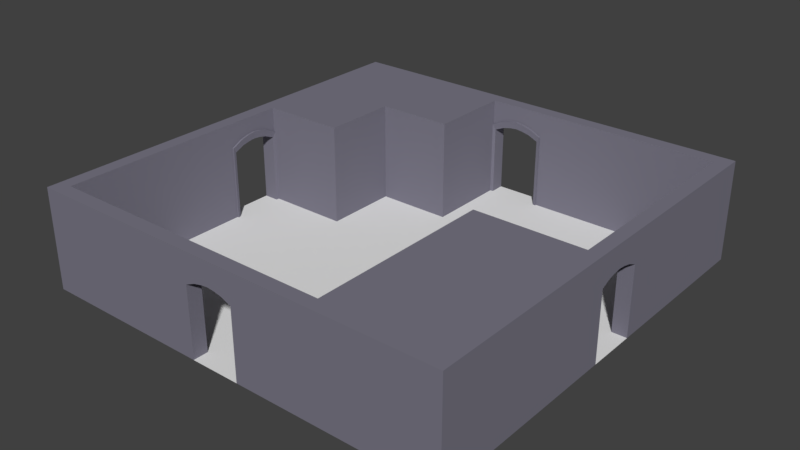 # Source: Room_004.blend  (saved by Blender 2.78.0; exported with 4.5.12 LTS)
import bpy
from mathutils import Matrix  # noqa: F401  (used for matrix-valued properties, if any)

bpy.ops.wm.read_factory_settings(use_empty=True)
scene = bpy.context.scene
scene.name = 'Scene'

# ---- collections
col_collection_1 = bpy.data.collections.new('Collection 1'); scene.collection.children.link(col_collection_1)

# ---- materials (node trees are filled in below, after node groups)
mat_outwallmat01 = bpy.data.materials.new('OutWallMat01')
mat_outwallmat01.alpha_threshold = 0.0
mat_outwallmat01.use_transparent_shadow = False
mat_outwallmat01.diffuse_color = (0.199, 0.1909, 0.2423, 1.0)
mat_outwallmat01.roughness = 0.5

# ---- material node trees

# ---- world
world_world = bpy.data.worlds.new('World'); scene.world = world_world
world_world.color = (0.05088, 0.05088, 0.05088)
world_world.use_sun_shadow = False
world_world.sun_shadow_jitter_overblur = 0.0
world_world.cycles.sampling_method = 'MANUAL'

# ---- meshes
me_cube_013 = bpy.data.meshes.new('Cube.013')
me_cube_013.from_pydata([(-0.95, 1.972e-07, 2.125), (-0.95, 4.0, 2.125), (-0.95, -1.426e-07, -0.875), (-0.95, 4.0, -0.875), (2.375, 1.972e-07, 2.125), (2.375, 4.0, 2.125), (2.375, -1.426e-07, -0.875), (2.375, 4.0, -0.875)], [], [(0, 1, 3, 2), (2, 3, 7, 6), (6, 7, 5, 4), (4, 5, 1, 0), (2, 6, 4, 0), (7, 3, 1, 5)])
me_cube_013.materials.append(mat_outwallmat01)
me_cube_013.use_remesh_preserve_volume = False
me_cube_013.use_remesh_preserve_attributes = False
me_cube_013.use_mirror_vertex_groups = False
me_cube_013.update()
me_cube_012 = bpy.data.meshes.new('Cube.012')
me_cube_012.from_pydata([(-2.875, 2.114e-07, 2.45), (-2.875, 4.0, 2.45), (-2.875, -3.174e-07, -4.875), (-2.875, 4.0, -4.875), (1.45, 2.114e-07, 2.45), (1.45, 4.0, 2.45), (1.45, -3.174e-07, -4.875), (1.45, 4.0, -4.875)], [], [(0, 1, 3, 2), (2, 3, 7, 6), (6, 7, 5, 4), (4, 5, 1, 0), (2, 6, 4, 0), (7, 3, 1, 5)])
me_cube_012.materials.append(mat_outwallmat01)
me_cube_012.use_remesh_preserve_volume = False
me_cube_012.use_remesh_preserve_attributes = False
me_cube_012.use_mirror_vertex_groups = False
me_cube_012.update()
me_cube_010 = bpy.data.meshes.new('Cube.010')
me_cube_010.from_pydata([(-0.95, 1.426e-07, 0.875), (-0.95, 4.0, 0.875), (-0.95, -2.114e-07, -2.45), (-0.95, 4.0, -2.45), (5.375, 1.426e-07, 0.875), (5.375, 4.0, 0.875), (5.375, -2.114e-07, -2.45), (5.375, 4.0, -2.45)], [], [(0, 1, 3, 2), (2, 3, 7, 6), (6, 7, 5, 4), (4, 5, 1, 0), (2, 6, 4, 0), (7, 3, 1, 5)])
me_cube_010.materials.append(mat_outwallmat01)
me_cube_010.use_remesh_preserve_volume = False
me_cube_010.use_remesh_preserve_attributes = False
me_cube_010.use_mirror_vertex_groups = False
me_cube_010.update()
me_cube_021 = bpy.data.meshes.new('Cube.021')
me_cube_021.from_pydata([(8.5, 3.0, -1.625), (7.95, 3.0, -1.625), (8.5, -3.523e-07, -1.625), (7.95, -4.315e-07, -1.625), (7.95, 3.0, 0.625), (8.5, 3.0, 0.625), (7.95, -2.639e-07, 0.625), (8.5, -2.927e-07, 0.625), (8.5, 2.787, -1.5), (8.5, -3.225e-07, -1.5), (8.5, 2.787, 0.5), (8.5, -8.409e-08, 0.5), (7.95, 3.224, 0.175), (7.95, 3.315, -0.185), (7.95, 3.315, -0.815), (7.95, 3.224, -1.175), (8.5, 3.175, -1.175), (8.5, 3.246, -0.815), (8.5, 3.246, -0.185), (8.5, 3.175, 0.175), (8.5, 2.962, -1.1), (8.5, 3.033, -0.78), (8.5, 3.033, -0.22), (8.5, 2.962, 0.09999), (7.95, 4.0, -1.625), (8.5, 4.0, -1.625), (7.95, 4.0, 0.625), (8.5, 4.0, 0.625), (7.91, 3.056, -0.5), (7.881, 3.343, -0.5), (8.5, 3.062, -0.5), (8.5, 3.275, -0.5), (7.95, 3.35, -0.5), (8.5, 4.0, -0.5), (7.881, -0.006216, -1.625), (7.881, 2.994, -1.625), (7.881, -0.006216, 0.625), (7.881, 2.994, 0.625), (7.91, -0.006216, -1.5), (7.91, 2.781, -1.5), (7.881, 3.218, -1.175), (7.91, -0.006216, 0.5), (7.91, 2.781, 0.5), (7.91, 2.956, -1.1), (7.881, 3.218, 0.175), (7.881, 3.309, -0.185), (7.881, 3.309, -0.815), (7.91, 2.956, 0.09999), (7.91, 3.027, -0.22), (7.91, 3.027, -0.78), (7.95, 4.0, -0.5)], [], [(8, 39, 38, 9), (22, 23, 47, 48), (10, 11, 41, 42), (24, 14, 50), (32, 14, 46, 29), (16, 20, 8, 0), (5, 10, 23, 19), (19, 23, 22, 18), (31, 30, 21, 17), (17, 21, 20, 16), (30, 28, 49, 21), (12, 13, 45, 44), (13, 26, 50), (33, 50, 26, 27), (10, 42, 47, 23), (21, 49, 43, 20), (5, 19, 18, 31, 33, 27), (18, 22, 30, 31), (13, 32, 29, 45), (46, 49, 28, 29), (24, 50, 33, 25), (1, 15, 24), (26, 13, 12), (12, 4, 26), (44, 47, 42, 37), (35, 39, 43, 40), (40, 43, 49, 46), (29, 28, 48, 45), (45, 48, 47, 44), (14, 15, 40, 46), (15, 1, 35, 40), (4, 12, 44, 37), (1, 3, 34, 35), (38, 39, 35, 34), (8, 9, 2, 0), (6, 4, 37, 36), (42, 41, 36, 37), (11, 10, 5, 7), (20, 43, 39, 8), (22, 48, 28, 30), (50, 32, 13), (24, 15, 14), (33, 31, 17, 16, 0, 25), (32, 50, 14)])
me_cube_021.materials.append(mat_outwallmat01)
me_cube_021.use_remesh_preserve_volume = False
me_cube_021.use_remesh_preserve_attributes = False
me_cube_021.use_mirror_vertex_groups = False
me_cube_021.update()
me_cube_020 = bpy.data.meshes.new('Cube.020')
me_cube_020.from_pydata([(0.625, 3.0, 8.5), (0.625, 3.0, 7.95), (0.625, 2.963e-06, 8.5), (0.625, 2.685e-06, 7.95), (-1.625, 3.0, 7.95), (-1.625, 3.0, 8.5), (-1.625, 2.683e-06, 7.95), (-1.625, 2.853e-06, 8.5), (0.5, 2.787, 8.5), (0.5, 2.984e-06, 8.5), (-1.5, 2.787, 8.5), (-1.5, 3.071e-06, 8.5), (-1.175, 3.224, 7.95), (-0.815, 3.315, 7.95), (-0.185, 3.315, 7.95), (0.175, 3.224, 7.95), (0.175, 3.175, 8.5), (-0.185, 3.246, 8.5), (-0.815, 3.246, 8.5), (-1.175, 3.175, 8.5), (0.1, 2.962, 8.5), (-0.22, 3.033, 8.5), (-0.78, 3.033, 8.5), (-1.1, 2.962, 8.5), (0.625, 4.0, 7.95), (0.625, 4.0, 8.5), (-1.625, 4.0, 7.95), (-1.625, 4.0, 8.5), (-0.5, 3.056, 7.91), (-0.5, 3.343, 7.881), (-0.5, 3.062, 8.5), (-0.5, 3.275, 8.5), (-0.5, 3.35, 7.95), (-0.5, 4.0, 8.5), (0.625, -0.006213, 7.881), (0.625, 2.994, 7.881), (-1.625, -0.006213, 7.881), (-1.625, 2.994, 7.881), (0.5, -0.006213, 7.91), (0.5, 2.781, 7.91), (0.175, 3.218, 7.881), (-1.5, -0.006213, 7.91), (-1.5, 2.781, 7.91), (0.09999, 2.956, 7.91), (-1.175, 3.218, 7.881), (-0.815, 3.309, 7.881), (-0.185, 3.309, 7.881), (-1.1, 2.956, 7.91), (-0.78, 3.027, 7.91), (-0.22, 3.027, 7.91), (-0.5, 4.0, 7.95)], [], [(8, 39, 38, 9), (22, 23, 47, 48), (10, 11, 41, 42), (24, 14, 50), (32, 14, 46, 29), (16, 20, 8, 0), (5, 10, 23, 19), (19, 23, 22, 18), (31, 30, 21, 17), (17, 21, 20, 16), (30, 28, 49, 21), (12, 13, 45, 44), (13, 26, 50), (33, 50, 26, 27), (10, 42, 47, 23), (21, 49, 43, 20), (5, 19, 18, 31, 33, 27), (18, 22, 30, 31), (13, 32, 29, 45), (46, 49, 28, 29), (24, 50, 33, 25), (1, 15, 24), (26, 13, 12), (12, 4, 26), (44, 47, 42, 37), (35, 39, 43, 40), (40, 43, 49, 46), (29, 28, 48, 45), (45, 48, 47, 44), (14, 15, 40, 46), (15, 1, 35, 40), (4, 12, 44, 37), (1, 3, 34, 35), (38, 39, 35, 34), (8, 9, 2, 0), (6, 4, 37, 36), (42, 41, 36, 37), (11, 10, 5, 7), (20, 43, 39, 8), (22, 48, 28, 30), (50, 32, 13), (24, 15, 14), (33, 31, 17, 16, 0, 25), (32, 50, 14)])
me_cube_020.materials.append(mat_outwallmat01)
me_cube_020.use_remesh_preserve_volume = False
me_cube_020.use_remesh_preserve_attributes = False
me_cube_020.use_mirror_vertex_groups = False
me_cube_020.update()
me_cube_019 = bpy.data.meshes.new('Cube.019')
me_cube_019.from_pydata([(-8.5, 3.0, 0.625), (-7.95, 3.0, 0.625), (-8.5, 1.68e-06, 0.625), (-7.95, 1.492e-06, 0.625), (-7.95, 3.0, -1.625), (-8.5, 3.0, -1.625), (-7.95, 1.123e-06, -1.625), (-8.5, 1.203e-06, -1.625), (-8.5, 2.787, 0.5), (-8.5, 1.68e-06, 0.5), (-8.5, 2.787, -1.5), (-8.5, 1.442e-06, -1.5), (-7.95, 3.224, -1.175), (-7.95, 3.315, -0.815), (-7.95, 3.315, -0.185), (-7.95, 3.224, 0.175), (-8.5, 3.175, 0.175), (-8.5, 3.246, -0.185), (-8.5, 3.246, -0.815), (-8.5, 3.175, -1.175), (-8.5, 2.962, 0.1), (-8.5, 3.033, -0.22), (-8.5, 3.033, -0.78), (-8.5, 2.962, -1.1), (-7.95, 4.0, 0.625), (-8.5, 4.0, 0.625), (-7.95, 4.0, -1.625), (-8.5, 4.0, -1.625), (-7.91, 3.056, -0.5), (-7.881, 3.343, -0.5), (-8.5, 3.062, -0.5), (-8.5, 3.275, -0.5), (-7.95, 3.35, -0.5), (-8.5, 4.0, -0.5), (-7.881, -0.006214, 0.625), (-7.881, 2.994, 0.625), (-7.881, -0.006215, -1.625), (-7.881, 2.994, -1.625), (-7.91, -0.006214, 0.5), (-7.91, 2.781, 0.5), (-7.881, 3.218, 0.175), (-7.91, -0.006214, -1.5), (-7.91, 2.781, -1.5), (-7.91, 2.956, 0.1), (-7.881, 3.218, -1.175), (-7.881, 3.309, -0.815), (-7.881, 3.309, -0.185), (-7.91, 2.956, -1.1), (-7.91, 3.027, -0.78), (-7.91, 3.027, -0.22), (-7.95, 4.0, -0.5)], [], [(8, 39, 38, 9), (22, 23, 47, 48), (10, 11, 41, 42), (24, 14, 50), (32, 14, 46, 29), (16, 20, 8, 0), (5, 10, 23, 19), (19, 23, 22, 18), (31, 30, 21, 17), (17, 21, 20, 16), (30, 28, 49, 21), (12, 13, 45, 44), (13, 26, 50), (33, 50, 26, 27), (10, 42, 47, 23), (21, 49, 43, 20), (5, 19, 18, 31, 33, 27), (18, 22, 30, 31), (13, 32, 29, 45), (46, 49, 28, 29), (24, 50, 33, 25), (1, 15, 24), (26, 13, 12), (12, 4, 26), (44, 47, 42, 37), (35, 39, 43, 40), (40, 43, 49, 46), (29, 28, 48, 45), (45, 48, 47, 44), (14, 15, 40, 46), (15, 1, 35, 40), (4, 12, 44, 37), (1, 3, 34, 35), (38, 39, 35, 34), (8, 9, 2, 0), (6, 4, 37, 36), (42, 41, 36, 37), (11, 10, 5, 7), (20, 43, 39, 8), (22, 48, 28, 30), (50, 32, 13), (24, 15, 14), (33, 31, 17, 16, 0, 25), (32, 50, 14)])
me_cube_019.materials.append(mat_outwallmat01)
me_cube_019.use_remesh_preserve_volume = False
me_cube_019.use_remesh_preserve_attributes = False
me_cube_019.use_mirror_vertex_groups = False
me_cube_019.update()
me_cube_018 = bpy.data.meshes.new('Cube.018')
me_cube_018.from_pydata([(-1.625, 3.0, -8.5), (-1.625, 3.0, -7.95), (-1.625, 4.619e-07, -8.5), (-1.625, 3.63e-07, -7.95), (0.625, 3.0, -7.95), (0.625, 3.0, -8.5), (0.625, -1.757e-07, -7.95), (0.625, -1.848e-07, -8.5), (-1.5, 2.787, -8.5), (-1.5, 4.525e-07, -8.5), (0.5, 2.787, -8.5), (0.5, 6.304e-08, -8.5), (0.175, 3.224, -7.95), (-0.185, 3.315, -7.95), (-0.815, 3.315, -7.95), (-1.175, 3.224, -7.95), (-1.175, 3.175, -8.5), (-0.815, 3.246, -8.5), (-0.185, 3.246, -8.5), (0.175, 3.175, -8.5), (-1.1, 2.962, -8.5), (-0.78, 3.033, -8.5), (-0.22, 3.033, -8.5), (0.1, 2.962, -8.5), (-1.625, 4.0, -7.95), (-1.625, 4.0, -8.5), (0.625, 4.0, -7.95), (0.625, 4.0, -8.5), (-0.5, 3.056, -7.91), (-0.5, 3.343, -7.881), (-0.5, 3.062, -8.5), (-0.5, 3.275, -8.5), (-0.5, 3.35, -7.95), (-0.5, 4.0, -8.5), (-1.625, -0.006215, -7.881), (-1.625, 2.994, -7.881), (0.625, -0.006216, -7.881), (0.625, 2.994, -7.881), (-1.5, -0.006215, -7.91), (-1.5, 2.781, -7.91), (-1.175, 3.218, -7.881), (0.5, -0.006216, -7.91), (0.5, 2.781, -7.91), (-1.1, 2.956, -7.91), (0.175, 3.218, -7.881), (-0.185, 3.309, -7.881), (-0.815, 3.309, -7.881), (0.1, 2.956, -7.91), (-0.22, 3.027, -7.91), (-0.78, 3.027, -7.91), (-0.5, 4.0, -7.95)], [], [(8, 39, 38, 9), (22, 23, 47, 48), (10, 11, 41, 42), (24, 14, 50), (32, 14, 46, 29), (16, 20, 8, 0), (5, 10, 23, 19), (19, 23, 22, 18), (31, 30, 21, 17), (17, 21, 20, 16), (30, 28, 49, 21), (12, 13, 45, 44), (13, 26, 50), (33, 50, 26, 27), (10, 42, 47, 23), (21, 49, 43, 20), (5, 19, 18, 31, 33, 27), (18, 22, 30, 31), (13, 32, 29, 45), (46, 49, 28, 29), (24, 50, 33, 25), (1, 15, 24), (26, 13, 12), (12, 4, 26), (44, 47, 42, 37), (35, 39, 43, 40), (40, 43, 49, 46), (29, 28, 48, 45), (45, 48, 47, 44), (14, 15, 40, 46), (15, 1, 35, 40), (4, 12, 44, 37), (1, 3, 34, 35), (38, 39, 35, 34), (8, 9, 2, 0), (6, 4, 37, 36), (42, 41, 36, 37), (11, 10, 5, 7), (20, 43, 39, 8), (22, 48, 28, 30), (50, 32, 13), (24, 15, 14), (33, 31, 17, 16, 0, 25), (32, 50, 14)])
me_cube_018.materials.append(mat_outwallmat01)
me_cube_018.use_remesh_preserve_volume = False
me_cube_018.use_remesh_preserve_attributes = False
me_cube_018.use_mirror_vertex_groups = False
me_cube_018.update()
me_cube_009 = bpy.data.meshes.new('Cube.009')
me_cube_009.from_pydata([(7.95, 4.0, 7.95), (8.5, 4.0, 8.5), (0.625, 4.0, 8.5), (0.625, 1.295e-06, 7.95), (0.625, 1.385e-06, 8.5), (0.625, 3.529, 7.95), (0.625, 4.0, 7.95), (8.5, 1.385e-06, 8.5), (7.95, 1.295e-06, 7.95)], [], [(7, 1, 2, 4), (0, 6, 2, 1), (0, 8, 3, 5, 6), (5, 3, 4, 2, 6), (4, 3, 8, 7)])
me_cube_009.materials.append(mat_outwallmat01)
me_cube_009.use_remesh_preserve_volume = False
me_cube_009.use_remesh_preserve_attributes = False
me_cube_009.use_mirror_vertex_groups = False
me_cube_009.update()
me_cube_008 = bpy.data.meshes.new('Cube.008')
me_cube_008.from_pydata([(7.95, 1.295e-06, 7.95), (8.5, 1.385e-06, 8.5), (8.5, 1.018e-07, 0.625), (7.95, 1.018e-07, 0.625), (8.5, 4.0, 0.625), (7.95, 4.0, 0.625), (8.5, 4.0, 8.5), (7.95, 4.0, 7.95)], [], [(0, 3, 2, 1), (3, 5, 4, 2), (4, 5, 7, 6), (2, 4, 6, 1), (5, 3, 0, 7)])
me_cube_008.materials.append(mat_outwallmat01)
me_cube_008.use_remesh_preserve_volume = False
me_cube_008.use_remesh_preserve_attributes = False
me_cube_008.use_mirror_vertex_groups = False
me_cube_008.update()
me_cube_007 = bpy.data.meshes.new('Cube.007')
me_cube_007.from_pydata([(7.95, 4.0, -7.95), (8.5, 4.0, -8.5), (8.5, 4.0, -1.625), (7.95, 4.0, -1.625), (8.5, -2.647e-07, -1.625), (7.95, -2.647e-07, -1.625), (8.5, -1.385e-06, -8.5), (7.95, -1.295e-06, -7.95)], [], [(6, 1, 2, 4), (0, 7, 5, 3), (0, 3, 2, 1), (4, 5, 7, 6), (3, 5, 4, 2)])
me_cube_007.materials.append(mat_outwallmat01)
me_cube_007.use_remesh_preserve_volume = False
me_cube_007.use_remesh_preserve_attributes = False
me_cube_007.use_mirror_vertex_groups = False
me_cube_007.update()
me_cube_006 = bpy.data.meshes.new('Cube.006')
me_cube_006.from_pydata([(7.95, -1.295e-06, -7.95), (8.5, -1.385e-06, -8.5), (0.625, 4.0, -8.5), (0.625, 0.4461, -8.5), (0.625, 4.0, -7.95), (0.625, 0.9081, -7.95), (0.625, -1.385e-06, -8.5), (0.625, -1.295e-06, -7.95), (8.5, 4.0, -8.5), (7.95, 4.0, -7.95)], [], [(0, 7, 6, 1), (5, 4, 2, 3, 6, 7), (4, 5, 7, 0, 9), (2, 4, 9, 8), (6, 3, 2, 8, 1)])
me_cube_006.materials.append(mat_outwallmat01)
me_cube_006.use_remesh_preserve_volume = False
me_cube_006.use_remesh_preserve_attributes = False
me_cube_006.use_mirror_vertex_groups = False
me_cube_006.update()
me_cube_005 = bpy.data.meshes.new('Cube.005')
me_cube_005.from_pydata([(-7.95, 4.0, -7.95), (-8.5, 4.0, -8.5), (-1.625, 1.765, -8.5), (-1.625, -1.385e-06, -8.5), (-1.625, -1.295e-06, -7.95), (-1.625, 3.402, -7.95), (-1.625, 4.0, -8.5), (-1.625, 4.0, -7.95), (-8.5, -1.385e-06, -8.5), (-7.95, -1.295e-06, -7.95)], [], [(8, 1, 6, 2, 3), (0, 9, 4, 5, 7), (0, 7, 6, 1), (5, 4, 3, 2, 6, 7), (3, 4, 9, 8)])
me_cube_005.materials.append(mat_outwallmat01)
me_cube_005.use_remesh_preserve_volume = False
me_cube_005.use_remesh_preserve_attributes = False
me_cube_005.use_mirror_vertex_groups = False
me_cube_005.update()
me_cube_004 = bpy.data.meshes.new('Cube.004')
me_cube_004.from_pydata([(-7.95, -1.295e-06, -7.95), (-8.5, -1.385e-06, -8.5), (-8.5, 4.0, -1.625), (-8.5, 0.4866, -1.625), (-7.95, 4.0, -1.625), (-8.5, -2.647e-07, -1.625), (-7.95, -2.647e-07, -1.625), (-8.5, 4.0, -8.5), (-7.95, 4.0, -7.95)], [], [(0, 6, 5, 1), (2, 4, 8, 7), (5, 3, 2, 7, 1), (4, 6, 0, 8), (6, 4, 2, 3, 5)])
me_cube_004.materials.append(mat_outwallmat01)
me_cube_004.use_remesh_preserve_volume = False
me_cube_004.use_remesh_preserve_attributes = False
me_cube_004.use_mirror_vertex_groups = False
me_cube_004.update()
me_cube_003 = bpy.data.meshes.new('Cube.003')
me_cube_003.from_pydata([(-7.95, 4.0, 7.95), (-8.5, 4.0, 0.625), (-7.95, 4.0, 0.625), (-8.5, 1.018e-07, 0.625), (-7.95, 1.018e-07, 0.625), (-8.5, 1.385e-06, 8.5), (-8.5, 4.0, 8.5), (-7.95, 1.295e-06, 7.95)], [], [(5, 6, 1, 3), (0, 2, 1, 6), (0, 7, 4, 2), (2, 4, 3, 1), (3, 4, 7, 5)])
me_cube_003.materials.append(mat_outwallmat01)
me_cube_003.use_remesh_preserve_volume = False
me_cube_003.use_remesh_preserve_attributes = False
me_cube_003.use_mirror_vertex_groups = False
me_cube_003.update()
me_cube = bpy.data.meshes.new('Cube')
me_cube.from_pydata([(-7.95, 1.295e-06, 7.95), (-8.5, 4.0, 8.5), (-8.5, 1.385e-06, 8.5), (-1.625, 1.295e-06, 7.95), (-1.625, 1.385e-06, 8.5), (-1.625, 0.3092, 8.5), (-1.625, 0.7813, 7.95), (-1.625, 4.0, 8.5), (-1.625, 4.0, 7.95), (-7.95, 4.0, 7.95)], [], [(0, 3, 4, 2), (8, 6, 3, 0, 9), (4, 5, 7, 1, 2), (7, 8, 9, 1), (6, 8, 7, 5, 4, 3)])
me_cube.materials.append(mat_outwallmat01)
me_cube.use_remesh_preserve_volume = False
me_cube.use_remesh_preserve_attributes = False
me_cube.use_mirror_vertex_groups = False
me_cube.update()
me_plane = bpy.data.meshes.new('Plane')
me_plane.from_pydata([(-8.5, 3.715e-07, 8.5), (8.5, 3.715e-07, 8.5), (-8.5, -3.715e-07, -8.5), (8.5, -3.715e-07, -8.5)], [], [(0, 1, 3, 2)])
me_plane.use_remesh_preserve_volume = False
me_plane.use_remesh_preserve_attributes = False
me_plane.use_mirror_vertex_groups = False
me_plane.update()

# ---- objects
ob_interior = bpy.data.objects.new('Interior', None)
ob_int_003 = bpy.data.objects.new('Int.003', me_cube_013)
ob_int_002 = bpy.data.objects.new('Int.002', me_cube_012)
ob_int_000 = bpy.data.objects.new('Int.000', me_cube_010)
ob_outer = bpy.data.objects.new('Outer', None)
ob_outdoor_002 = bpy.data.objects.new('OutDoor.002', me_cube_021)
ob_outdoor_001 = bpy.data.objects.new('OutDoor.001', me_cube_020)
ob_outdoor_000 = bpy.data.objects.new('OutDoor.000', me_cube_019)
ob_outdoor_003 = bpy.data.objects.new('OutDoor.003', me_cube_018)
ob_outerwall_007 = bpy.data.objects.new('OuterWall.007', me_cube_009)
ob_outerwall_006 = bpy.data.objects.new('OuterWall.006', me_cube_008)
ob_outerwall_005 = bpy.data.objects.new('OuterWall.005', me_cube_007)
ob_outerwall_004 = bpy.data.objects.new('OuterWall.004', me_cube_006)
ob_outerwall_003 = bpy.data.objects.new('OuterWall.003', me_cube_005)
ob_outerwall_002 = bpy.data.objects.new('OuterWall.002', me_cube_004)
ob_outerwall_001 = bpy.data.objects.new('OuterWall.001', me_cube_003)
ob_outerwall_000 = bpy.data.objects.new('OuterWall.000', me_cube)
ob_floor = bpy.data.objects.new('Floor', me_plane)

# ---- transforms, parenting, visibility, modifiers, constraints
ob_interior.location = (0.0, 0.0, 0.0)
ob_interior.rotation_euler = (1.571, -0.0, 0.0)
ob_interior.empty_display_type = 'CUBE'
ob_interior.empty_image_offset = (0.0, 0.0)
ob_interior.lineart.crease_threshold = 0.0
ob_int_003.parent = ob_interior
ob_int_003.location = (-7.0, -1.639e-07, -3.75)
ob_int_003.lineart.crease_threshold = 0.0
ob_int_002.parent = ob_interior
ob_int_002.location = (6.5, 2.404e-07, 5.5)
ob_int_002.lineart.crease_threshold = 0.0
ob_int_000.parent = ob_interior
ob_int_000.location = (-7.0, -2.404e-07, -5.5)
ob_int_000.lineart.crease_threshold = 0.0
ob_outer.location = (0.0, 0.0, 0.0)
ob_outer.rotation_euler = (1.571, -0.0, 0.0)
ob_outer.empty_image_offset = (0.0, 0.0)
ob_outer.lineart.crease_threshold = 0.0
ob_outdoor_002.parent = ob_outer
ob_outdoor_002.location = (2.384e-07, 0.0, -1.192e-07)
ob_outdoor_002.lineart.crease_threshold = 0.0
ob_outdoor_001.parent = ob_outer
ob_outdoor_001.location = (2.384e-07, 0.0, -1.192e-07)
ob_outdoor_001.lineart.crease_threshold = 0.0
ob_outdoor_000.parent = ob_outer
ob_outdoor_000.location = (2.384e-07, 0.0, -1.192e-07)
ob_outdoor_000.lineart.crease_threshold = 0.0
ob_outdoor_003.parent = ob_outer
ob_outdoor_003.location = (2.384e-07, 0.0, -1.192e-07)
ob_outdoor_003.lineart.crease_threshold = 0.0
ob_outerwall_007.parent = ob_outer
ob_outerwall_007.location = (2.384e-07, 0.0, -1.192e-07)
ob_outerwall_007.lineart.crease_threshold = 0.0
ob_outerwall_006.parent = ob_outer
ob_outerwall_006.location = (2.384e-07, 0.0, -1.192e-07)
ob_outerwall_006.lineart.crease_threshold = 0.0
ob_outerwall_005.parent = ob_outer
ob_outerwall_005.location = (2.384e-07, 0.0, -1.192e-07)
ob_outerwall_005.lineart.crease_threshold = 0.0
ob_outerwall_004.parent = ob_outer
ob_outerwall_004.location = (2.384e-07, 0.0, -1.192e-07)
ob_outerwall_004.lineart.crease_threshold = 0.0
ob_outerwall_003.parent = ob_outer
ob_outerwall_003.location = (2.384e-07, 0.0, -1.192e-07)
ob_outerwall_003.lineart.crease_threshold = 0.0
ob_outerwall_002.parent = ob_outer
ob_outerwall_002.location = (2.384e-07, 0.0, -1.192e-07)
ob_outerwall_002.lineart.crease_threshold = 0.0
ob_outerwall_001.parent = ob_outer
ob_outerwall_001.location = (2.384e-07, 0.0, -1.192e-07)
ob_outerwall_001.lineart.crease_threshold = 0.0
ob_outerwall_000.parent = ob_outer
ob_outerwall_000.location = (2.384e-07, 0.0, -1.192e-07)
ob_outerwall_000.lineart.crease_threshold = 0.0
ob_floor.location = (0.0, 0.0, 0.0)
ob_floor.rotation_euler = (1.571, -0.0, 0.0)
ob_floor.lineart.crease_threshold = 0.0

# ---- collection membership
col_collection_1.objects.link(ob_interior)
col_collection_1.objects.link(ob_int_003)
col_collection_1.objects.link(ob_int_002)
col_collection_1.objects.link(ob_int_000)
col_collection_1.objects.link(ob_outer)
col_collection_1.objects.link(ob_outdoor_002)
col_collection_1.objects.link(ob_outdoor_001)
col_collection_1.objects.link(ob_outdoor_000)
col_collection_1.objects.link(ob_outdoor_003)
col_collection_1.objects.link(ob_outerwall_007)
col_collection_1.objects.link(ob_outerwall_006)
col_collection_1.objects.link(ob_outerwall_005)
col_collection_1.objects.link(ob_outerwall_004)
col_collection_1.objects.link(ob_outerwall_003)
col_collection_1.objects.link(ob_outerwall_002)
col_collection_1.objects.link(ob_outerwall_001)
col_collection_1.objects.link(ob_outerwall_000)
col_collection_1.objects.link(ob_floor)

# ---- scene / render settings (as saved in the file)
scene.frame_start = 1; scene.frame_end = 250; scene.frame_set(1)
scene.render.engine = 'BLENDER_EEVEE_NEXT'
scene.render.resolution_percentage = 50
scene.render.dither_intensity = 0.0
scene.cycles.use_denoising = False
scene.cycles.samples = 128
scene.cycles.sampling_pattern = 'TABULATED_SOBOL'
scene.cycles.light_sampling_threshold = 0.0
scene.cycles.use_adaptive_sampling = False
scene.cycles.use_light_tree = False
scene.cycles.blur_glossy = 0.0
scene.cycles.sample_clamp_indirect = 0.0
scene.view_settings.view_transform = 'Standard'
bpy.context.view_layer.update()

# ---- added for rendering (the .blend has no active camera and no usable light): camera, sun
cam_auto = bpy.data.cameras.new('AutoCamera')
cam_auto.lens = 50.0
cam_auto.sensor_width = 36.0
cam_auto.clip_end = 1000.0
ob_auto_camera = bpy.data.objects.new('AutoCamera', cam_auto)
scene.collection.objects.link(ob_auto_camera)
ob_auto_camera.location = (22.5506, -27.0608, 20.0374)
ob_auto_camera.rotation_euler = (1.09748, -7.21219e-08, 0.694738)
scene.camera = ob_auto_camera
light_auto_sun = bpy.data.lights.new('AutoSun', 'SUN')
light_auto_sun.energy = 3.0
light_auto_sun.angle = 0.0523599
ob_auto_sun = bpy.data.objects.new('AutoSun', light_auto_sun)
scene.collection.objects.link(ob_auto_sun)
ob_auto_sun.rotation_euler = (0.872665, 0.174533, 0.523599)
bpy.context.view_layer.update()
